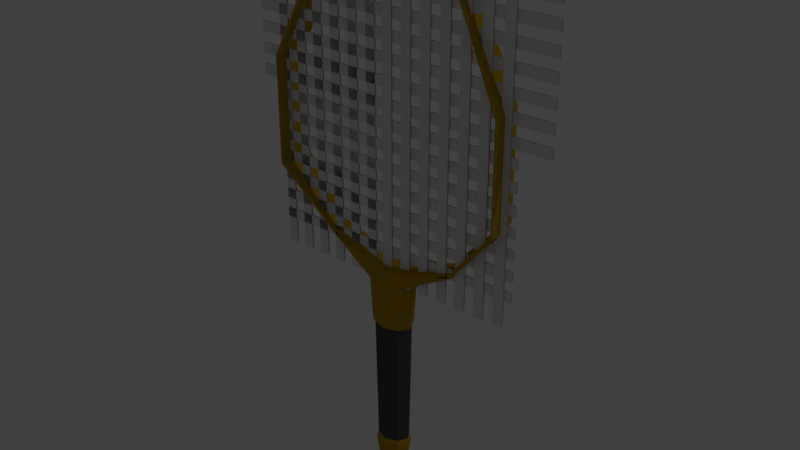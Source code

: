 # Source: tennisracket.blend  (saved by Blender 2.78.0; exported with 4.5.12 LTS)
import bpy
from mathutils import Matrix  # noqa: F401  (used for matrix-valued properties, if any)

bpy.ops.wm.read_factory_settings(use_empty=True)
scene = bpy.context.scene
scene.name = 'Scene'

# ---- collections
col_collection_1 = bpy.data.collections.new('Collection 1'); scene.collection.children.link(col_collection_1)

# ---- materials (node trees are filled in below, after node groups)
mat_material = bpy.data.materials.new('Material')
mat_material.alpha_threshold = 0.0
mat_material.use_transparent_shadow = False
mat_material.diffuse_color = (0.4672, 0.2826, 0.007324, 1.0)
mat_material.roughness = 0.5
mat_material.line_color = (0.0, 0.0, 0.0, 1.0)
mat_holdingarea_color = bpy.data.materials.new('holdingarea_color')
mat_holdingarea_color.alpha_threshold = 0.0
mat_holdingarea_color.use_transparent_shadow = False
mat_holdingarea_color.diffuse_color = (0.07658, 0.07658, 0.07658, 1.0)
mat_holdingarea_color.roughness = 0.5

# ---- material node trees

# ---- world
world_world = bpy.data.worlds.new('World'); scene.world = world_world
world_world.color = (0.05088, 0.05088, 0.05088)
world_world.use_sun_shadow = False
world_world.sun_shadow_jitter_overblur = 0.0
world_world.cycles.sampling_method = 'MANUAL'

# ---- lights
light_lamp = bpy.data.lights.new('Lamp', 'POINT')
light_lamp.transmission_factor = 0.0
light_lamp.cutoff_distance = 30.0
light_lamp.energy = 100.0
light_lamp.shadow_buffer_clip_start = 1.001
light_lamp.shadow_soft_size = 0.1
light_lamp.shadow_maximum_resolution = 0.006
light_lamp.use_absolute_resolution = True

# ---- meshes
me_plane = bpy.data.meshes.new('Plane')
me_plane.from_pydata([(1.088, -1.019, 0.009856), (1.023, -1.019, 0.009856), (0.9575, -1.019, 0.009856), (0.8925, -1.019, 0.009856), (0.8274, -1.019, 0.009856), (0.7624, -1.019, 0.009856), (0.6973, -1.019, 0.009856), (0.6322, -1.019, 0.009856), (0.5672, -1.019, 0.009856), (0.5021, -1.019, 0.009856), (0.437, -1.019, 0.009856), (0.372, -1.019, 0.009856), (0.3069, -1.019, 0.009856), (0.2418, -1.019, 0.009856), (1.088, 0.9867, 0.009856), (1.023, 0.9867, 0.009856), (0.9575, 0.9867, 0.009856), (0.8925, 0.9867, 0.009856), (0.8274, 0.9867, 0.009856), (0.7624, 0.9867, 0.009856), (0.6973, 0.9867, 0.009856), (0.6322, 0.9867, 0.009856), (0.5672, 0.9867, 0.009856), (0.5021, 0.9867, 0.009856), (0.437, 0.9867, 0.009856), (0.372, 0.9867, 0.009856), (0.3069, 0.9867, 0.009856), (0.2418, 0.9867, 0.009856), (0.2418, -1.019, 0.0001442), (0.3069, -1.019, 0.0001442), (0.372, -1.019, 0.0001442), (0.437, -1.019, 0.0001441), (0.5021, -1.019, 0.0001441), (0.5672, -1.019, 0.0001441), (0.6322, -1.019, 0.0001441), (0.6973, -1.019, 0.0001441), (0.7624, -1.019, 0.000144), (0.8274, -1.019, 0.000144), (0.8925, -1.019, 0.000144), (0.9575, -1.019, 0.000144), (1.023, -1.019, 0.000144), (1.088, -1.019, 0.0001439), (0.2418, 0.9867, 0.0001441), (0.3069, 0.9867, 0.0001441), (0.372, 0.9867, 0.0001441), (0.437, 0.9867, 0.0001441), (0.5021, 0.9867, 0.000144), (0.5672, 0.9867, 0.000144), (0.6322, 0.9867, 0.000144), (0.6973, 0.9867, 0.000144), (0.7624, 0.9867, 0.0001439), (0.8274, 0.9867, 0.0001439), (0.8925, 0.9867, 0.0001439), (0.9575, 0.9867, 0.0001439), (1.023, 0.9867, 0.0001439), (1.088, 0.9867, 0.0001438), (1.132, -0.8524, -0.009856), (1.132, -0.7873, -0.009856), (1.132, -0.7223, -0.009856), (1.132, -0.6572, -0.009856), (1.132, -0.5921, -0.009856), (1.132, -0.5271, -0.009856), (1.132, -0.462, -0.009856), (1.132, -0.3969, -0.009856), (1.132, -0.3319, -0.009856), (1.132, -0.2668, -0.009856), (1.132, -0.2017, -0.009856), (1.132, -0.1367, -0.009856), (1.132, -0.0716, -0.009856), (1.132, -0.00654, -0.009856), (-0.5401, -0.8524, -0.009856), (-0.5401, -0.7873, -0.009856), (-0.5401, -0.7223, -0.009856), (-0.5401, -0.6572, -0.009856), (-0.5401, -0.5921, -0.009856), (-0.5401, -0.5271, -0.009856), (-0.5401, -0.462, -0.009856), (-0.5401, -0.3969, -0.009856), (-0.5401, -0.3319, -0.009856), (-0.5401, -0.2668, -0.009856), (-0.5401, -0.2017, -0.009856), (-0.5401, -0.1367, -0.009856), (-0.5401, -0.0716, -0.009856), (-0.5401, -0.006539, -0.009856), (1.132, -0.00654, -0.0001441), (1.132, -0.0716, -0.0001441), (1.132, -0.1367, -0.0001441), (1.132, -0.2017, -0.0001441), (1.132, -0.2668, -0.0001441), (1.132, -0.3319, -0.0001441), (1.132, -0.3969, -0.0001441), (1.132, -0.462, -0.0001441), (1.132, -0.5271, -0.0001441), (1.132, -0.5921, -0.0001441), (1.132, -0.6572, -0.0001441), (1.132, -0.7223, -0.0001441), (1.132, -0.7873, -0.0001441), (1.132, -0.8524, -0.0001441), (-0.5401, -0.006539, -0.0001441), (-0.5401, -0.0716, -0.0001441), (-0.5401, -0.1367, -0.0001441), (-0.5401, -0.2017, -0.0001441), (-0.5401, -0.2668, -0.0001441), (-0.5401, -0.3319, -0.0001441), (-0.5401, -0.3969, -0.0001441), (-0.5401, -0.462, -0.0001441), (-0.5401, -0.5271, -0.0001441), (-0.5401, -0.5921, -0.0001441), (-0.5401, -0.6572, -0.0001441), (-0.5401, -0.7223, -0.0001441), (-0.5401, -0.7873, -0.0001441), (-0.5401, -0.8524, -0.0001441), (-0.6764, 0.8893, -0.009856), (-0.6764, 0.8243, -0.009856), (-0.6764, 0.7592, -0.009856), (-0.6764, 0.6941, -0.009856), (-0.6764, 0.6291, -0.009856), (-0.6764, 0.564, -0.009856), (-0.6764, 0.4989, -0.009856), (-0.6764, 0.4339, -0.009856), (-0.6764, 0.3688, -0.009856), (-0.6764, 0.3038, -0.009856), (-0.6764, 0.2387, -0.009856), (-0.6764, 0.1736, -0.009856), (-0.6764, 0.1086, -0.009856), (-0.6764, 0.04349, -0.009856), (1.333, 0.8893, -0.009856), (1.333, 0.8243, -0.009856), (1.333, 0.7592, -0.009856), (1.333, 0.6941, -0.009856), (1.333, 0.6291, -0.009856), (1.333, 0.564, -0.009856), (1.333, 0.4989, -0.009856), (1.333, 0.4339, -0.009856), (1.333, 0.3688, -0.009856), (1.333, 0.3038, -0.009856), (1.333, 0.2387, -0.009856), (1.333, 0.1736, -0.009856), (1.333, 0.1086, -0.009856), (1.333, 0.04349, -0.009856), (-0.6764, 0.04349, -0.0001441), (-0.6764, 0.1086, -0.0001441), (-0.6764, 0.1736, -0.0001441), (-0.6764, 0.2387, -0.0001441), (-0.6764, 0.3038, -0.0001441), (-0.6764, 0.3688, -0.0001441), (-0.6764, 0.4339, -0.0001441), (-0.6764, 0.4989, -0.0001441), (-0.6764, 0.564, -0.0001441), (-0.6764, 0.6291, -0.0001441), (-0.6764, 0.6941, -0.0001441), (-0.6764, 0.7592, -0.0001441), (-0.6764, 0.8243, -0.0001441), (-0.6764, 0.8893, -0.0001441), (1.333, 0.04349, -0.0001441), (1.333, 0.1086, -0.0001441), (1.333, 0.1736, -0.0001441), (1.333, 0.2387, -0.0001441), (1.333, 0.3038, -0.0001441), (1.333, 0.3688, -0.0001441), (1.333, 0.4339, -0.0001441), (1.333, 0.4989, -0.0001441), (1.333, 0.564, -0.0001441), (1.333, 0.6291, -0.0001441), (1.333, 0.6941, -0.0001441), (1.333, 0.7592, -0.0001441), (1.333, 0.8243, -0.0001441), (1.333, 0.8893, -0.0001441), (-0.5327, -1.019, -0.009856), (-0.4677, -1.019, -0.009856), (-0.4026, -1.019, -0.009856), (-0.3375, -1.019, -0.009856), (-0.2725, -1.019, -0.009856), (-0.2074, -1.019, -0.009856), (-0.1423, -1.019, -0.009856), (-0.07728, -1.019, -0.009856), (-0.01222, -1.019, -0.009856), (0.05284, -1.019, -0.009856), (0.1179, -1.019, -0.009856), (0.183, -1.019, -0.009856), (-0.5327, 0.8725, -0.009856), (-0.4677, 0.8725, -0.009856), (-0.4026, 0.8725, -0.009856), (-0.3375, 0.8725, -0.009856), (-0.2725, 0.8725, -0.009856), (-0.2074, 0.8725, -0.009856), (-0.1423, 0.8725, -0.009856), (-0.07728, 0.8725, -0.009856), (-0.01222, 0.9867, -0.009856), (0.05284, 0.9867, -0.009856), (0.1179, 0.9867, -0.009856), (0.183, 0.9867, -0.009856), (0.183, -1.019, -0.0001441), (0.1179, -1.019, -0.0001441), (0.05284, -1.019, -0.0001441), (-0.01222, -1.019, -0.0001441), (-0.07728, -1.019, -0.0001441), (-0.1423, -1.019, -0.0001441), (-0.2074, -1.019, -0.0001441), (-0.2725, -1.019, -0.0001441), (-0.3375, -1.019, -0.0001441), (-0.4026, -1.019, -0.0001441), (-0.4677, -1.019, -0.0001441), (-0.5327, -1.019, -0.0001441), (0.183, 0.9867, -0.0001441), (0.1179, 0.9867, -0.0001441), (0.05284, 0.9867, -0.0001441), (-0.01222, 0.9867, -0.0001441), (-0.07728, 0.8725, -0.0001441), (-0.1423, 0.8725, -0.0001441), (-0.2074, 0.8725, -0.0001441), (-0.2725, 0.8725, -0.0001441), (-0.3375, 0.8725, -0.0001441), (-0.4026, 0.8725, -0.0001441), (-0.4677, 0.8725, -0.0001441), (-0.5327, 0.8725, -0.0001441)], [], [(41, 40, 54, 55), (39, 38, 52, 53), (37, 36, 50, 51), (35, 34, 48, 49), (33, 32, 46, 47), (31, 30, 44, 45), (29, 28, 42, 43), (0, 14, 15, 1), (2, 16, 17, 3), (4, 18, 19, 5), (6, 20, 21, 7), (8, 22, 23, 9), (10, 24, 25, 11), (12, 26, 27, 13), (97, 96, 110, 111), (95, 94, 108, 109), (93, 92, 106, 107), (91, 90, 104, 105), (89, 88, 102, 103), (87, 86, 100, 101), (85, 84, 98, 99), (56, 70, 71, 57), (58, 72, 73, 59), (60, 74, 75, 61), (62, 76, 77, 63), (64, 78, 79, 65), (66, 80, 81, 67), (68, 82, 83, 69), (153, 152, 166, 167), (151, 150, 164, 165), (149, 148, 162, 163), (147, 146, 160, 161), (145, 144, 158, 159), (143, 142, 156, 157), (141, 140, 154, 155), (112, 126, 127, 113), (114, 128, 129, 115), (116, 130, 131, 117), (118, 132, 133, 119), (120, 134, 135, 121), (122, 136, 137, 123), (124, 138, 139, 125), (203, 202, 214, 215), (201, 200, 212, 213), (199, 198, 210, 211), (197, 196, 208, 209), (195, 194, 206, 207), (193, 192, 204, 205), (168, 180, 181, 169), (170, 182, 183, 171), (172, 184, 185, 173), (174, 186, 187, 175), (176, 188, 189, 177), (178, 190, 191, 179)])
me_plane.use_remesh_preserve_volume = False
me_plane.use_remesh_preserve_attributes = False
me_plane.use_mirror_vertex_groups = False
me_plane.update()
me_cylinder = bpy.data.meshes.new('Cylinder')
me_cylinder.from_pydata([(0.0, 0.3683, -1.526), (8.696e-09, 0.5833, 1.362), (0.3677, 0.2605, -1.526), (0.5823, 0.4125, 1.362), (0.52, -1.61e-08, -1.526), (0.8235, -2.704e-08, 1.362), (0.3677, -0.2605, -1.526), (0.5823, -0.4125, 1.362), (-4.546e-08, -0.3683, -1.526), (-6.329e-08, -0.5833, 1.362), (-0.3677, -0.2605, -1.526), (-0.5823, -0.4125, 1.362), (-0.52, 4.392e-09, -1.526), (-0.8235, 5.416e-09, 1.362), (-0.3677, 0.2605, -1.526), (-0.5823, 0.4125, 1.362), (2.252e-07, 0.5182, 1.552), (2.126, 0.3664, 1.795), (2.527, -2.402e-08, 1.795), (2.449, -0.3664, 1.795), (-3.762e-08, -0.5182, 1.499), (-2.126, -0.3664, 1.795), (-2.351, 4.811e-09, 1.795), (-2.126, 0.3664, 1.795), (3.971, 0.6366, 2.613), (4.18, -3.841e-08, 2.613), (4.175, -0.6366, 2.613), (-4.227, -0.6366, 2.613), (-4.3, 1.167e-08, 2.613), (-4.227, 0.6366, 2.613), (-0.06908, 0.6222, 5.624), (3.971, 0.6366, 4.049), (4.18, -3.841e-08, 4.049), (4.175, -0.6366, 4.049), (-4.227, -0.6366, 4.049), (-4.3, 1.167e-08, 4.049), (-4.227, 0.6366, 4.049), (-2.442e-07, 0.6271, 5.63), (2.573, 0.4434, 5.405), (2.595, -2.676e-08, 5.405), (2.573, -0.4434, 5.405), (-5.623e-07, -0.6271, 5.63), (-2.573, -0.4434, 5.405), (-2.715, 8.131e-09, 5.405), (-2.573, 0.4434, 5.405), (-3.934e-07, 0.3742, 5.807), (1.535, 0.2646, 5.807), (1.565, -1.597e-08, 5.807), (1.535, -0.2646, 5.807), (-5.832e-07, -0.3742, 5.807), (-1.535, -0.2646, 5.807), (-1.591, 4.851e-09, 5.807), (-1.535, 0.2646, 5.807), (2.899e-09, 0.44, -1.251), (5.798e-09, 0.5116, 0.7438), (0.5108, 0.3618, 0.7438), (0.4392, 0.3111, -1.251), (0.7223, -2.339e-08, 0.7438), (0.6212, -1.975e-08, -1.251), (0.5108, -0.3618, 0.7438), (0.4392, -0.3111, -1.251), (-5.735e-08, -0.5116, 0.7438), (-5.14e-08, -0.44, -1.251), (-0.5108, -0.3618, 0.7438), (-0.4392, -0.3111, -1.251), (-0.7223, 5.075e-09, 0.7438), (-0.6212, 4.734e-09, -1.251), (-0.5108, 0.3618, 0.7438), (-0.4392, 0.3111, -1.251), (-2.115e-09, 0.3897, -1.196), (4.523e-10, 0.4532, 0.6888), (0.4524, 0.3204, 0.6888), (0.389, 0.2756, -1.196), (0.6398, -1.987e-08, 0.6888), (0.5502, -1.664e-08, -1.196), (0.4524, -0.3204, 0.6888), (0.389, -0.2756, -1.196), (-5.548e-08, -0.4532, 0.6888), (-5.021e-08, -0.3897, -1.196), (-0.4524, -0.3204, 0.6888), (-0.389, -0.2756, -1.196), (-0.6398, 5.346e-09, 0.6888), (-0.5502, 5.044e-09, -1.196), (-0.4524, 0.3204, 0.6888), (-0.389, 0.2756, -1.196)], [], [(54, 1, 3, 55), (55, 3, 5, 57), (57, 5, 7, 59), (59, 7, 9, 61), (61, 9, 11, 63), (63, 11, 13, 65), (7, 5, 18, 19), (65, 13, 15, 67), (67, 15, 1, 54), (0, 2, 4, 6, 8, 10, 12, 14), (23, 22, 28, 29), (13, 11, 21, 22), (9, 7, 19, 20), (15, 13, 22, 23), (5, 3, 17, 18), (11, 9, 20, 21), (1, 15, 23, 16), (3, 1, 16, 17), (25, 24, 31, 32), (19, 18, 25, 26), (30, 41, 42, 43, 44), (22, 21, 27, 28), (18, 17, 24, 25), (29, 28, 35, 36), (26, 25, 32, 33), (20, 16, 23, 22, 21), (38, 39, 40, 41, 30, 37), (28, 27, 34, 35), (40, 39, 47, 48), (35, 34, 42, 43), (32, 31, 38, 39), (36, 35, 43, 44), (33, 32, 39, 40), (18, 17, 16, 20, 19), (46, 45, 52, 51, 50, 49, 48, 47), (38, 37, 45, 46), (37, 30, 44, 52, 45), (43, 42, 50, 51), (41, 40, 48, 49), (39, 38, 46, 47), (44, 43, 51, 52), (42, 41, 49, 50), (14, 68, 53, 0), (53, 68, 84, 69), (12, 66, 68, 14), (61, 63, 79, 77), (10, 64, 66, 12), (56, 53, 69, 72), (8, 62, 64, 10), (64, 62, 78, 80), (6, 60, 62, 8), (55, 57, 73, 71), (4, 58, 60, 6), (63, 65, 81, 79), (2, 56, 58, 4), (58, 56, 72, 74), (0, 53, 56, 2), (66, 64, 80, 82), (84, 83, 70, 69), (82, 81, 83, 84), (80, 79, 81, 82), (78, 77, 79, 80), (76, 75, 77, 78), (74, 73, 75, 76), (72, 71, 73, 74), (69, 70, 71, 72), (54, 55, 71, 70), (62, 60, 76, 78), (67, 54, 70, 83), (59, 61, 77, 75), (68, 66, 82, 84), (60, 58, 74, 76), (65, 67, 83, 81), (57, 59, 75, 73)])
me_cylinder.polygons.foreach_set('material_index', [0, 0, 0, 0, 0, 0, 0, 0, 0, 0, 0, 0, 0, 0, 0, 0, 0, 0, 0, 0, 0, 0, 0, 0, 0, 0, 0, 0, 0, 0, 0, 0, 0, 0, 0, 0, 0, 0, 0, 0, 0, 0, 0, 0, 0, 0, 0, 0, 0, 0, 0, 0, 0, 0, 0, 0, 0, 0, 1, 1, 1, 1, 1, 1, 1, 1, 0, 0, 0, 0, 0, 0, 0, 0])
me_cylinder.materials.append(mat_material)
me_cylinder.materials.append(mat_holdingarea_color)
me_cylinder.use_remesh_preserve_volume = False
me_cylinder.use_remesh_preserve_attributes = False
me_cylinder.use_mirror_vertex_groups = False
me_cylinder.update()

# ---- objects
ob_plane = bpy.data.objects.new('Plane', me_plane)
ob_cylinder = bpy.data.objects.new('Cylinder', me_cylinder)
ob_lamp = bpy.data.objects.new('Lamp', light_lamp)

# ---- transforms, parenting, visibility, modifiers, constraints
ob_plane.location = (-0.06464, -0.008793, 0.4667)
ob_plane.rotation_euler = (1.571, -0.0, 0.0)
ob_plane.scale = (0.2314, 0.2314, 0.2314)
ob_plane.lineart.crease_threshold = 0.0
ob_cylinder.location = (0.0, 0.0, 0.09252)
ob_cylinder.scale = (0.04197, 0.04197, 0.104)
ob_cylinder.lineart.crease_threshold = 0.0
_m = ob_cylinder.modifiers.new('Solidify', 'SOLIDIFY')
_m.thickness = -0.063
_m.nonmanifold_thickness_mode = 'FIXED'
_m.nonmanifold_merge_threshold = 0.0003
ob_lamp.location = (4.076, 1.005, 5.904)
ob_lamp.rotation_euler = (0.6503, 0.05522, 1.866)
ob_lamp.lock_rotations_4d = False
ob_lamp.empty_display_type = 'ARROWS'
ob_lamp.color = (0.0, 0.0, 0.0, 0.0)
ob_lamp.lineart.crease_threshold = 0.0

# ---- collection membership
col_collection_1.objects.link(ob_plane)
col_collection_1.objects.link(ob_cylinder)
col_collection_1.objects.link(ob_lamp)

# ---- scene / render settings (as saved in the file)
scene.frame_start = 1; scene.frame_end = 250; scene.frame_set(1)
scene.render.engine = 'BLENDER_EEVEE_NEXT'
scene.render.resolution_percentage = 50
scene.render.dither_intensity = 0.0
scene.cycles.use_denoising = False
scene.cycles.samples = 128
scene.cycles.sampling_pattern = 'TABULATED_SOBOL'
scene.cycles.light_sampling_threshold = 0.0
scene.cycles.use_adaptive_sampling = False
scene.cycles.use_light_tree = False
scene.cycles.blur_glossy = 0.0
scene.cycles.sample_clamp_indirect = 0.0
scene.view_settings.view_transform = 'Standard'
bpy.context.view_layer.update()

# ---- added for rendering (the .blend has no active camera): camera
cam_auto = bpy.data.cameras.new('AutoCamera')
cam_auto.lens = 50.0
cam_auto.sensor_width = 36.0
cam_auto.clip_end = 1000.0
ob_auto_camera = bpy.data.objects.new('AutoCamera', cam_auto)
scene.collection.objects.link(ob_auto_camera)
ob_auto_camera.location = (0.848555, -1.0047, 0.985793)
ob_auto_camera.rotation_euler = (1.09748, -7.21219e-08, 0.694738)
scene.camera = ob_auto_camera
bpy.context.view_layer.update()
